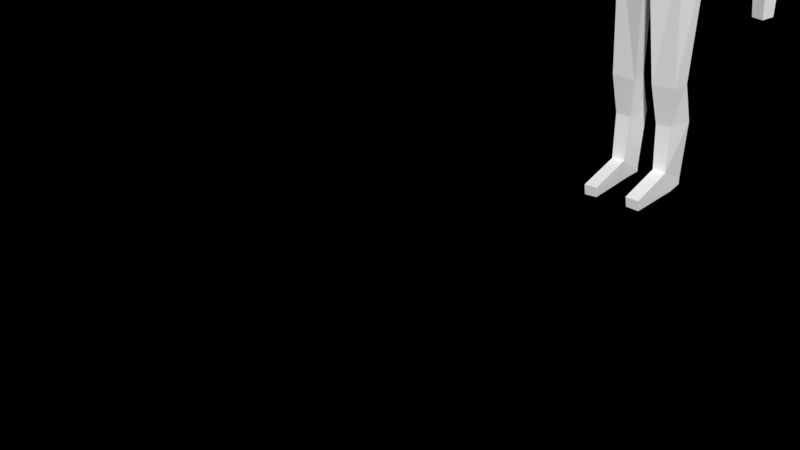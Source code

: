 # Source: Character.blend  (saved by Blender 2.79.0; exported with 4.5.12 LTS)
import bpy
from mathutils import Matrix  # noqa: F401  (used for matrix-valued properties, if any)

bpy.ops.wm.read_factory_settings(use_empty=True)
scene = bpy.context.scene
scene.name = 'Scene'

# ---- collections
col_collection_1 = bpy.data.collections.new('Collection 1'); scene.collection.children.link(col_collection_1)

# ---- images (referenced by path relative to the original .blend; pixels are not part of the script)
import os
ASSET_DIR = os.environ.get("B2B_ASSET_DIR", "")  # directory of the original .blend (textures are referenced by path, not embedded)
HERE = os.path.dirname(os.path.abspath(__file__))  # packed textures are extracted next to this script under _unpacked/

def load_image(name, relpath, width, height, colorspace="sRGB"):
    """Load a texture the original file referenced (path relative to the .blend, or extracted next to this script)."""
    p = next((c for c in (os.path.join(HERE, relpath), os.path.join(ASSET_DIR, relpath)) if relpath and os.path.exists(c)), "")
    if p:
        img = bpy.data.images.load(p, check_existing=True)
        img.name = name
    else:  # same state as the original file: an image datablock whose file is absent (Cycles renders it pink)
        img = bpy.data.images.new(name, width, height)
        img.source = "FILE"
        img.filepath = "//" + (relpath or name)
    img.colorspace_settings.name = colorspace
    return img
img_characterdiffuse_png = load_image('CharacterDiffuse.png', 'CharacterDiffuse.png', 1024, 1024, 'sRGB')

# ---- materials (node trees are filled in below, after node groups)
mat_character = bpy.data.materials.new('Character')
mat_character.alpha_threshold = 0.0
mat_character.roughness = 0.5

# ---- material node trees
mat_character.use_nodes = True; mat_character.node_tree.nodes.clear()
_N = mat_character.node_tree.nodes; _L = mat_character.node_tree.links
n0 = _N.new('ShaderNodeOutputMaterial'); n0.name = 'Material Output'; n0.location = (300, 300)
n1 = _N.new('ShaderNodeBsdfDiffuse'); n1.name = 'Diffuse BSDF'; n1.location = (10, 300)
n1.inputs[0].default_value = (1.0, 1.0, 1.0, 1.0)
n2 = _N.new('ShaderNodeTexImage'); n2.name = 'Image Texture'; n2.location = (-415, 418)
n2.width = 140
n2.image = img_characterdiffuse_png
_L.new(n1.outputs[0], n0.inputs[0])
n0.is_active_output = True

# ---- world
world_world = bpy.data.worlds.new('World'); scene.world = world_world
world_world.use_nodes = True; world_world.node_tree.nodes.clear()
_N = world_world.node_tree.nodes; _L = world_world.node_tree.links
n0 = _N.new('ShaderNodeOutputWorld'); n0.name = 'World Output'; n0.location = (300, 300)
n1 = _N.new('ShaderNodeBackground'); n1.name = 'Background'; n1.location = (10, 300)
n1.inputs[0].default_value = (0.05088, 0.05088, 0.05088, 1.0)
n1.inputs[1].default_value = 0.0
_L.new(n1.outputs[0], n0.inputs[0])
n0.is_active_output = True
world_world.color = (0.05088, 0.05088, 0.05088)
world_world.use_sun_shadow = False
world_world.sun_shadow_jitter_overblur = 0.0
world_world.cycles.sampling_method = 'MANUAL'

# ---- meshes
me_cube_030 = bpy.data.meshes.new('Cube.030')
me_cube_030.from_pydata([(0.8064, 0.1569, -3.628), (0.0, -1.024, -3.648), (0.0, -0.1772, -5.153), (0.736, 0.7934, -3.674), (0.0, 0.9539, -4.49), (0.5783, -0.65, -3.588), (0.6562, 0.05921, -4.737), (0.0, -0.7513, -2.806), (0.0, -0.6892, -4.907), (0.5296, -0.4873, -4.713), (0.5333, -0.543, -3.011), (0.5327, 0.6215, -4.674), (0.0, 0.07198, -5.44), (0.0, 1.18, -5.203), (0.6362, 0.2601, -5.189), (0.5537, 0.8427, -5.151), (0.0, -0.06488, -5.762), (0.0, 1.896, -5.827), (1.627, 0.1324, -5.681), (1.149, 1.552, -5.685), (0.0, 0.1462, -9.859), (0.0, 1.788, -9.754), (1.016, 0.2041, -9.808), (1.308, 1.23, -9.771), (1.426, 0.3564, -7.095), (1.338, 1.648, -6.732), (0.0, 1.824, -6.896), (0.0, -0.2406, -7.163), (2.048, 0.23, -5.78), (1.95, 1.33, -5.673), (1.597, 0.583, -6.813), (1.576, 1.547, -6.604), (2.705, 0.9073, -7.86), (2.796, 1.56, -7.756), (2.134, 1.042, -8.032), (2.219, 1.658, -7.931), (2.925, 0.8337, -8.247), (2.966, 1.648, -8.126), (2.308, 0.9493, -8.638), (2.318, 1.721, -8.524), (3.26, 0.6946, -10.21), (3.393, 1.254, -10.2), (2.821, 0.8763, -10.22), (2.923, 1.346, -10.25), (2.255, 1.546, -6.32), (2.279, 0.5586, -6.627), (1.174, 0.1954, -5.508), (0.8979, 1.202, -5.44), (0.0, 1.543, -5.456), (0.0, 0.002581, -5.611), (1.281, 0.3746, -7.944), (1.338, 1.334, -7.858), (0.0, 0.02441, -7.995), (0.0, 1.678, -7.619), (0.0, 0.1616, -10.94), (0.09183, 0.1887, -10.92), (0.0, 1.378, -10.92), (0.373, 1.352, -10.9), (1.044, 0.6574, -14.27), (1.136, 1.233, -14.25), (0.2854, 0.6499, -14.31), (0.3277, 1.269, -14.24), (0.9763, 1.348, -17.86), (1.004, 1.815, -17.77), (0.5627, 1.341, -17.83), (0.4729, 1.839, -17.77), (1.136, 1.706, -15.58), (0.3277, 1.743, -15.57), (0.9425, 0.9135, -15.56), (0.4376, 0.9061, -15.6), (1.004, 1.804, -17.54), (0.932, 0.906, -17.11), (0.5037, 0.8985, -17.09), (0.4729, 1.828, -17.53), (0.5151, -0.6435, -17.79), (0.9287, -0.6361, -17.82), (0.932, -0.7058, -17.46), (0.5037, -0.7133, -17.44), (3.295, 0.6702, -10.74), (3.43, 1.229, -10.75), (2.856, 0.8519, -10.76), (2.96, 1.321, -10.8), (3.343, 0.6839, -11.75), (3.447, 1.145, -11.74), (2.967, 0.8394, -11.76), (3.056, 1.222, -11.79), (3.072, 0.4416, -10.33), (2.794, 0.5562, -10.34), (3.09, 0.4464, -10.81), (2.838, 0.5496, -10.82), (2.953, 0.2314, -10.79), (2.774, 0.3042, -10.79), (2.99, 0.2965, -11.0), (2.81, 0.3693, -11.0), (0.0, 1.112, -3.56), (0.0, 0.7356, -2.803), (0.7225, 0.8754, -3.617), (0.0, 1.024, -4.346), (0.8845, 0.243, -3.519), (0.7426, -0.1363, -2.757), (0.7909, -0.4918, -3.529), (0.0, -0.1395, -2.475), (0.0, -0.7534, -2.672), (0.7031, 0.554, -2.984), (0.6891, 0.7189, -4.51), (0.5992, -0.5602, -2.86)], [], [(5, 0, 98, 100), (0, 3, 96, 98), (7, 10, 105, 102), (11, 4, 97, 104), (0, 5, 9, 6), (0, 6, 11, 3), (1, 5, 10, 7), (1, 8, 9, 5), (4, 11, 15, 13), (2, 6, 9, 8), (10, 5, 100, 105), (3, 11, 104, 96), (48, 47, 19, 17), (6, 2, 12, 14), (11, 6, 14, 15), (53, 51, 23, 21), (47, 46, 18, 19), (46, 49, 16, 18), (22, 20, 54, 55), (51, 50, 22, 23), (50, 52, 20, 22), (18, 16, 27, 24), (25, 19, 29, 31), (24, 25, 31, 30), (30, 34, 32, 45), (19, 18, 28, 29), (18, 24, 30, 28), (33, 35, 31, 44), (30, 31, 35, 34), (35, 33, 37, 39), (38, 39, 43, 42), (33, 32, 36, 37), (34, 35, 39, 38), (32, 34, 38, 36), (43, 41, 79, 81), (36, 38, 42, 40), (39, 37, 41, 43), (37, 36, 40, 41), (28, 30, 45), (29, 28, 45, 44), (31, 29, 44), (14, 12, 49, 46), (15, 14, 46, 47), (13, 15, 47, 48), (24, 27, 52, 50), (25, 24, 50, 51), (26, 25, 51, 53), (55, 54, 56, 57), (57, 56, 21, 23), (23, 22, 58, 59), (22, 55, 60, 58), (57, 23, 59, 61), (55, 57, 61, 60), (73, 70, 63, 65), (70, 71, 62, 63), (72, 73, 65, 64), (60, 61, 67, 69), (58, 60, 69, 68), (59, 58, 68, 66), (61, 59, 66, 67), (69, 67, 73, 72), (68, 69, 72, 71), (66, 68, 71, 70), (67, 66, 70, 73), (72, 64, 74, 77), (76, 77, 74, 75), (64, 62, 75, 74), (71, 72, 77, 76), (62, 71, 76, 75), (81, 79, 83, 85), (41, 40, 78, 79), (42, 43, 81, 80), (78, 40, 86, 88), (83, 82, 84, 85), (79, 78, 82, 83), (80, 81, 85, 84), (78, 80, 84, 82), (87, 89, 93, 91), (42, 80, 89, 87), (40, 42, 87, 86), (80, 78, 88, 89), (90, 91, 93, 92), (89, 88, 92, 93), (88, 86, 90, 92), (86, 87, 91, 90), (63, 62, 64, 65), (94, 95, 103, 96), (94, 96, 104, 97), (98, 96, 103, 99), (98, 99, 105, 100), (101, 102, 105, 99), (101, 99, 103, 95), (17, 19, 25, 26), (45, 32, 33, 44)])
_uv = me_cube_030.uv_layers.new(name='UVMap')
_uv.uv.foreach_set('vector', [0.7768, 0.7643, 0.8295, 0.7976, 0.8286, 0.8094, 0.7856, 0.7829, 0.8295, 0.7976, 0.8656, 0.8297, 0.8659, 0.8364, 0.8286, 0.8094, 0.7068, 0.8216, 0.753, 0.8057, 0.7538, 0.8174, 0.7068, 0.8328, 0.9174, 0.7862, 0.9586, 0.8301, 0.9527, 0.8453, 0.9091, 0.8032, 0.9029, 0.6819, 0.8571, 0.7119, 0.8119, 0.6318, 0.857, 0.6137, 0.9029, 0.6819, 0.857, 0.6137, 0.8971, 0.602, 0.9396, 0.6582, 0.8123, 0.7284, 0.8571, 0.7119, 0.8756, 0.7481, 0.8469, 0.7788, 0.8123, 0.7284, 0.775, 0.6433, 0.8119, 0.6318, 0.8571, 0.7119, 0.9377, 0.6215, 0.8971, 0.602, 0.9093, 0.5486, 0.9547, 0.5729, 0.799, 0.5981, 0.857, 0.6137, 0.8119, 0.6318, 0.775, 0.6433, 0.753, 0.8057, 0.7768, 0.7643, 0.7856, 0.7829, 0.7538, 0.8174, 0.8656, 0.8297, 0.9174, 0.7862, 0.9091, 0.8032, 0.8659, 0.8364, 0.8904, 0.07017, 0.9195, 0.1293, 0.8974, 0.1729, 0.8515, 0.07899, 0.857, 0.6137, 0.799, 0.5981, 0.7857, 0.5623, 0.8502, 0.5489, 0.8971, 0.602, 0.857, 0.6137, 0.8502, 0.5489, 0.9093, 0.5486, 0.6895, 0.08825, 0.6302, 0.1885, 0.4941, 0.07473, 0.5456, 0.0001931, 0.9195, 0.1293, 0.9889, 0.1476, 0.9998, 0.1774, 0.8974, 0.1729, 0.6182, 0.4577, 0.5319, 0.4577, 0.5303, 0.4457, 0.6436, 0.4405, 0.1854, 0.8223, 0.1297, 0.8331, 0.08872, 0.7396, 0.1085, 0.7199, 0.6302, 0.1885, 0.5692, 0.2343, 0.4429, 0.12, 0.4941, 0.07473, 0.5692, 0.2343, 0.4821, 0.2768, 0.3884, 0.1581, 0.4429, 0.12, 0.6436, 0.4405, 0.5303, 0.4457, 0.5054, 0.3387, 0.6325, 0.2986, 0.778, 0.2401, 0.8974, 0.1729, 0.9299, 0.2358, 0.7971, 0.2442, 0.6325, 0.2986, 0.778, 0.2401, 0.7971, 0.2442, 0.6628, 0.3201, 0.6628, 0.3201, 0.6143, 0.8236, 0.6795, 0.8006, 0.7092, 0.4067, 0.8974, 0.1729, 0.9998, 0.1774, 0.9963, 0.2291, 0.9299, 0.2358, 0.6436, 0.4405, 0.6325, 0.2986, 0.6628, 0.3201, 0.6771, 0.4409, 0.48, 0.8397, 0.544, 0.8339, 0.7988, 0.2484, 0.9106, 0.2897, 0.6628, 0.3201, 0.7988, 0.2484, 0.544, 0.8339, 0.6143, 0.8236, 0.544, 0.8339, 0.48, 0.8397, 0.4787, 0.7998, 0.54, 0.7751, 0.6044, 0.7513, 0.54, 0.7751, 0.5149, 0.6017, 0.5604, 0.5891, 0.48, 0.8397, 0.4106, 0.8398, 0.4014, 0.7913, 0.4787, 0.7998, 0.6143, 0.8236, 0.544, 0.8339, 0.54, 0.7751, 0.6044, 0.7513, 0.6795, 0.8006, 0.6143, 0.8236, 0.6044, 0.7513, 0.6772, 0.7544, 0.4858, 0.5806, 0.4391, 0.5786, 0.4446, 0.5312, 0.4793, 0.5316, 0.6772, 0.7544, 0.6044, 0.7513, 0.5604, 0.5891, 0.6014, 0.5684, 0.54, 0.7751, 0.4787, 0.7998, 0.4683, 0.5997, 0.5149, 0.6017, 0.4787, 0.7998, 0.4014, 0.7913, 0.4127, 0.5893, 0.4683, 0.5997, 0.6771, 0.4409, 0.6628, 0.3201, 0.7092, 0.4067, 0.9299, 0.2358, 0.9963, 0.2291, 0.9892, 0.3021, 0.9106, 0.2897, 0.7971, 0.2442, 0.9299, 0.2358, 0.9106, 0.2897, 0.8502, 0.5489, 0.7857, 0.5623, 0.775, 0.5511, 0.8606, 0.473, 0.9093, 0.5486, 0.8502, 0.5489, 0.8606, 0.473, 0.931, 0.5077, 0.9547, 0.5729, 0.9093, 0.5486, 0.931, 0.5077, 0.9812, 0.5432, 0.6325, 0.2986, 0.5054, 0.3387, 0.4821, 0.2768, 0.5692, 0.2343, 0.778, 0.2401, 0.6325, 0.2986, 0.5692, 0.2343, 0.6302, 0.1885, 0.7581, 0.09253, 0.778, 0.2401, 0.6302, 0.1885, 0.6895, 0.08825, 0.1085, 0.7199, 0.08872, 0.7396, 0.0001931, 0.6943, 0.01518, 0.6621, 0.311, 0.6838, 0.3551, 0.6702, 0.388, 0.7879, 0.2742, 0.8077, 0.2742, 0.8077, 0.1854, 0.8223, 0.16, 0.3504, 0.1953, 0.3328, 0.1854, 0.8223, 0.1085, 0.7199, 0.1054, 0.3501, 0.16, 0.3504, 0.311, 0.6838, 0.2742, 0.8077, 0.1953, 0.3328, 0.2626, 0.3273, 0.1085, 0.7199, 0.01518, 0.6621, 0.06796, 0.3397, 0.1054, 0.3501, 0.3704, 0.2662, 0.4314, 0.2662, 0.418, 0.2773, 0.3852, 0.2756, 0.4314, 0.2662, 0.4133, 0.3144, 0.4139, 0.298, 0.418, 0.2773, 0.3824, 0.3179, 0.3704, 0.2662, 0.3852, 0.2756, 0.3918, 0.3119, 0.1054, 0.3501, 0.06796, 0.3397, 0.0405, 0.2201, 0.1039, 0.2251, 0.16, 0.3504, 0.1054, 0.3501, 0.1039, 0.2251, 0.1421, 0.2257, 0.1953, 0.3328, 0.16, 0.3504, 0.1421, 0.2257, 0.1978, 0.2082, 0.2626, 0.3273, 0.1953, 0.3328, 0.1978, 0.2082, 0.2569, 0.2014, 0.1039, 0.2251, 0.0405, 0.2201, 0.05815, 0.0386, 0.09845, 0.0519, 0.1421, 0.2257, 0.1039, 0.2251, 0.09845, 0.0519, 0.1293, 0.04835, 0.1978, 0.2082, 0.1421, 0.2257, 0.1293, 0.04835, 0.1683, 0.03265, 0.2569, 0.2014, 0.1978, 0.2082, 0.1683, 0.03265, 0.209, 0.02437, 0.3643, 0.4326, 0.4132, 0.3349, 0.4173, 0.3642, 0.4163, 0.3916, 0.4654, 0.414, 0.4163, 0.3916, 0.4173, 0.3642, 0.4401, 0.3614, 0.4132, 0.3349, 0.4463, 0.3355, 0.4401, 0.3614, 0.4173, 0.3642, 0.4331, 0.4216, 0.3643, 0.4326, 0.4163, 0.3916, 0.4654, 0.414, 0.4463, 0.3355, 0.4808, 0.4152, 0.4654, 0.414, 0.4401, 0.3614, 0.4793, 0.5316, 0.4446, 0.5312, 0.4599, 0.4826, 0.4718, 0.4876, 0.4391, 0.5786, 0.3836, 0.5683, 0.3957, 0.5126, 0.4446, 0.5312, 0.5313, 0.568, 0.4858, 0.5806, 0.4793, 0.5316, 0.5132, 0.5219, 0.5544, 0.4977, 0.5722, 0.5473, 0.5494, 0.5349, 0.5415, 0.521, 0.4599, 0.4826, 0.4665, 0.437, 0.4816, 0.4774, 0.4718, 0.4876, 0.4446, 0.5312, 0.3957, 0.5126, 0.4665, 0.437, 0.4599, 0.4826, 0.5132, 0.5219, 0.4793, 0.5316, 0.4718, 0.4876, 0.4816, 0.4774, 0.5544, 0.4977, 0.5132, 0.5219, 0.4816, 0.4774, 0.4665, 0.437, 0.5396, 0.5414, 0.5338, 0.5265, 0.5388, 0.5272, 0.5391, 0.5285, 0.5313, 0.568, 0.5132, 0.5219, 0.5338, 0.5265, 0.5396, 0.5414, 0.5722, 0.5473, 0.5313, 0.568, 0.5396, 0.5414, 0.5494, 0.5349, 0.5132, 0.5219, 0.5544, 0.4977, 0.5415, 0.521, 0.5338, 0.5265, 0.5404, 0.5274, 0.5391, 0.5285, 0.5388, 0.5272, 0.5392, 0.5266, 0.5338, 0.5265, 0.5415, 0.521, 0.5392, 0.5266, 0.5388, 0.5272, 0.5415, 0.521, 0.5494, 0.5349, 0.5404, 0.5274, 0.5392, 0.5266, 0.5494, 0.5349, 0.5396, 0.5414, 0.5391, 0.5285, 0.5404, 0.5274, 0.418, 0.2773, 0.4034, 0.2932, 0.3951, 0.2931, 0.3852, 0.2756, 0.8934, 0.8934, 0.8186, 0.9104, 0.8204, 0.8537, 0.8659, 0.8364, 0.8934, 0.8934, 0.8659, 0.8364, 0.9091, 0.8032, 0.9527, 0.8453, 0.8286, 0.8094, 0.8659, 0.8364, 0.8204, 0.8537, 0.7788, 0.8346, 0.8286, 0.8094, 0.7788, 0.8346, 0.7538, 0.8174, 0.7856, 0.7829, 0.7409, 0.8819, 0.7068, 0.8328, 0.7538, 0.8174, 0.7788, 0.8346, 0.7409, 0.8819, 0.7788, 0.8346, 0.8204, 0.8537, 0.8186, 0.9104, 0.8515, 0.07899, 0.8974, 0.1729, 0.778, 0.2401, 0.7581, 0.09253, 0.9892, 0.3021, 0.4106, 0.8398, 0.48, 0.8397, 0.9106, 0.2897])
_ca = me_cube_030.color_attributes.new('Col', 'BYTE_COLOR', 'CORNER')
_ca.data.foreach_set('color', [1.0, 1.0, 1.0, 1.0, 1.0, 1.0, 1.0, 1.0, 1.0, 1.0, 1.0, 1.0, 1.0, 1.0, 1.0, 1.0, 1.0, 1.0, 1.0, 1.0, 1.0, 1.0, 1.0, 1.0, 1.0, 1.0, 1.0, 1.0, 1.0, 1.0, 1.0, 1.0, 1.0, 1.0, 1.0, 1.0, 1.0, 1.0, 1.0, 1.0, 1.0, 1.0, 1.0, 1.0, 1.0, 1.0, 1.0, 1.0, 1.0, 1.0, 1.0, 1.0, 1.0, 1.0, 1.0, 1.0, 1.0, 1.0, 1.0, 1.0, 1.0, 1.0, 1.0, 1.0, 1.0, 1.0, 1.0, 1.0, 1.0, 1.0, 1.0, 1.0, 1.0, 1.0, 1.0, 1.0, 1.0, 1.0, 1.0, 1.0, 1.0, 1.0, 1.0, 1.0, 1.0, 1.0, 1.0, 1.0, 1.0, 1.0, 1.0, 1.0, 1.0, 1.0, 1.0, 1.0, 1.0, 1.0, 1.0, 1.0, 1.0, 1.0, 1.0, 1.0, 1.0, 1.0, 1.0, 1.0, 1.0, 1.0, 1.0, 1.0, 1.0, 1.0, 1.0, 1.0, 1.0, 1.0, 1.0, 1.0, 1.0, 1.0, 1.0, 1.0, 1.0, 1.0, 1.0, 1.0, 1.0, 1.0, 1.0, 1.0, 1.0, 1.0, 1.0, 1.0, 1.0, 1.0, 1.0, 1.0, 1.0, 1.0, 1.0, 1.0, 1.0, 1.0, 1.0, 1.0, 1.0, 1.0, 1.0, 1.0, 1.0, 1.0, 1.0, 1.0, 1.0, 1.0, 1.0, 1.0, 1.0, 1.0, 1.0, 1.0, 1.0, 1.0, 1.0, 1.0, 1.0, 1.0, 1.0, 1.0, 1.0, 1.0, 1.0, 1.0, 1.0, 1.0, 1.0, 1.0, 1.0, 1.0, 1.0, 1.0, 1.0, 1.0, 1.0, 1.0, 1.0, 1.0, 1.0, 1.0, 1.0, 1.0, 1.0, 1.0, 1.0, 1.0, 1.0, 1.0, 1.0, 1.0, 1.0, 1.0, 1.0, 1.0, 1.0, 1.0, 1.0, 1.0, 1.0, 1.0, 1.0, 1.0, 1.0, 1.0, 1.0, 1.0, 1.0, 1.0, 1.0, 1.0, 1.0, 1.0, 1.0, 1.0, 1.0, 1.0, 1.0, 1.0, 1.0, 1.0, 1.0, 1.0, 1.0, 1.0, 1.0, 1.0, 1.0, 1.0, 1.0, 1.0, 1.0, 1.0, 1.0, 1.0, 1.0, 1.0, 1.0, 1.0, 1.0, 1.0, 1.0, 1.0, 1.0, 1.0, 1.0, 1.0, 1.0, 1.0, 1.0, 1.0, 1.0, 1.0, 1.0, 1.0, 1.0, 1.0, 1.0, 1.0, 1.0, 1.0, 1.0, 1.0, 1.0, 1.0, 1.0, 1.0, 1.0, 1.0, 1.0, 1.0, 1.0, 1.0, 1.0, 1.0, 1.0, 1.0, 1.0, 1.0, 1.0, 1.0, 1.0, 1.0, 1.0, 1.0, 1.0, 1.0, 1.0, 1.0, 1.0, 1.0, 1.0, 1.0, 1.0, 1.0, 1.0, 1.0, 1.0, 1.0, 1.0, 1.0, 1.0, 1.0, 1.0, 1.0, 1.0, 1.0, 1.0, 1.0, 1.0, 1.0, 1.0, 1.0, 1.0, 1.0, 1.0, 1.0, 1.0, 1.0, 1.0, 1.0, 1.0, 1.0, 1.0, 1.0, 1.0, 1.0, 1.0, 1.0, 1.0, 1.0, 1.0, 1.0, 1.0, 1.0, 1.0, 1.0, 1.0, 1.0, 1.0, 1.0, 1.0, 1.0, 1.0, 1.0, 1.0, 1.0, 1.0, 1.0, 1.0, 1.0, 1.0, 1.0, 1.0, 1.0, 1.0, 1.0, 1.0, 1.0, 1.0, 1.0, 1.0, 1.0, 1.0, 1.0, 1.0, 1.0, 1.0, 1.0, 1.0, 1.0, 1.0, 1.0, 1.0, 1.0, 1.0, 1.0, 1.0, 1.0, 1.0, 1.0, 1.0, 1.0, 1.0, 1.0, 1.0, 1.0, 1.0, 1.0, 1.0, 1.0, 1.0, 1.0, 1.0, 1.0, 1.0, 1.0, 1.0, 1.0, 1.0, 1.0, 1.0, 1.0, 1.0, 1.0, 1.0, 1.0, 1.0, 1.0, 1.0, 1.0, 1.0, 1.0, 1.0, 1.0, 1.0, 1.0, 1.0, 1.0, 1.0, 1.0, 1.0, 1.0, 1.0, 1.0, 1.0, 1.0, 1.0, 1.0, 1.0, 1.0, 1.0, 1.0, 1.0, 1.0, 1.0, 1.0, 1.0, 1.0, 1.0, 1.0, 1.0, 1.0, 1.0, 1.0, 1.0, 1.0, 1.0, 1.0, 1.0, 1.0, 1.0, 1.0, 1.0, 1.0, 1.0, 1.0, 1.0, 1.0, 1.0, 1.0, 1.0, 1.0, 1.0, 1.0, 1.0, 1.0, 1.0, 1.0, 1.0, 1.0, 1.0, 1.0, 1.0, 1.0, 1.0, 1.0, 1.0, 1.0, 1.0, 1.0, 1.0, 1.0, 1.0, 1.0, 1.0, 1.0, 1.0, 1.0, 1.0, 1.0, 1.0, 1.0, 1.0, 1.0, 1.0, 1.0, 1.0, 1.0, 1.0, 1.0, 1.0, 1.0, 1.0, 1.0, 1.0, 1.0, 1.0, 1.0, 1.0, 1.0, 1.0, 1.0, 1.0, 1.0, 1.0, 1.0, 1.0, 1.0, 1.0, 1.0, 1.0, 1.0, 1.0, 1.0, 1.0, 1.0, 1.0, 1.0, 1.0, 1.0, 1.0, 1.0, 1.0, 1.0, 1.0, 1.0, 1.0, 1.0, 1.0, 1.0, 1.0, 1.0, 1.0, 1.0, 1.0, 1.0, 1.0, 1.0, 1.0, 1.0, 1.0, 1.0, 1.0, 1.0, 1.0, 1.0, 1.0, 1.0, 1.0, 1.0, 1.0, 1.0, 1.0, 1.0, 1.0, 1.0, 1.0, 1.0, 1.0, 1.0, 1.0, 1.0, 1.0, 1.0, 1.0, 1.0, 1.0, 1.0, 1.0, 1.0, 1.0, 1.0, 1.0, 1.0, 1.0, 1.0, 1.0, 1.0, 1.0, 1.0, 1.0, 1.0, 1.0, 1.0, 1.0, 1.0, 1.0, 1.0, 1.0, 1.0, 1.0, 1.0, 1.0, 1.0, 1.0, 1.0, 1.0, 1.0, 1.0, 1.0, 1.0, 1.0, 1.0, 1.0, 1.0, 1.0, 1.0, 1.0, 1.0, 1.0, 1.0, 1.0, 1.0, 1.0, 1.0, 1.0, 1.0, 1.0, 1.0, 1.0, 1.0, 1.0, 1.0, 1.0, 1.0, 1.0, 1.0, 1.0, 1.0, 1.0, 1.0, 1.0, 1.0, 1.0, 1.0, 1.0, 1.0, 1.0, 1.0, 1.0, 1.0, 1.0, 1.0, 1.0, 1.0, 1.0, 1.0, 1.0, 1.0, 1.0, 1.0, 1.0, 1.0, 1.0, 1.0, 1.0, 1.0, 1.0, 1.0, 1.0, 1.0, 1.0, 1.0, 1.0, 1.0, 1.0, 1.0, 1.0, 1.0, 1.0, 1.0, 1.0, 1.0, 1.0, 1.0, 1.0, 1.0, 1.0, 1.0, 1.0, 1.0, 1.0, 1.0, 1.0, 1.0, 1.0, 1.0, 1.0, 1.0, 1.0, 1.0, 1.0, 1.0, 1.0, 1.0, 1.0, 1.0, 1.0, 1.0, 1.0, 1.0, 1.0, 1.0, 1.0, 1.0, 1.0, 1.0, 1.0, 1.0, 1.0, 1.0, 1.0, 1.0, 1.0, 1.0, 1.0, 1.0, 1.0, 1.0, 1.0, 1.0, 1.0, 1.0, 1.0, 1.0, 1.0, 1.0, 1.0, 1.0, 1.0, 1.0, 1.0, 1.0, 1.0, 1.0, 1.0, 1.0, 1.0, 1.0, 1.0, 1.0, 1.0, 1.0, 1.0, 1.0, 1.0, 1.0, 1.0, 1.0, 1.0, 1.0, 1.0, 1.0, 1.0, 1.0, 1.0, 1.0, 1.0, 1.0, 1.0, 1.0, 1.0, 1.0, 1.0, 1.0, 1.0, 1.0, 1.0, 1.0, 1.0, 1.0, 1.0, 1.0, 1.0, 1.0, 1.0, 1.0, 1.0, 1.0, 1.0, 1.0, 1.0, 1.0, 1.0, 1.0, 1.0, 1.0, 1.0, 1.0, 1.0, 1.0, 1.0, 1.0, 1.0, 1.0, 1.0, 1.0, 1.0, 1.0, 1.0, 1.0, 1.0, 1.0, 1.0, 1.0, 1.0, 1.0, 1.0, 1.0, 1.0, 1.0, 1.0, 1.0, 1.0, 1.0, 1.0, 1.0, 1.0, 1.0, 1.0, 1.0, 1.0, 1.0, 1.0, 1.0, 1.0, 1.0, 1.0, 1.0, 1.0, 1.0, 1.0, 1.0, 1.0, 1.0, 1.0, 1.0, 1.0, 1.0, 1.0, 1.0, 1.0, 1.0, 1.0, 1.0, 1.0, 1.0, 1.0, 1.0, 1.0, 1.0, 1.0, 1.0, 1.0, 1.0, 1.0, 1.0, 1.0, 1.0, 1.0, 1.0, 1.0, 1.0, 1.0, 1.0, 1.0, 1.0, 1.0, 1.0, 1.0, 1.0, 1.0, 1.0, 1.0, 1.0, 1.0, 1.0, 1.0, 1.0, 1.0, 1.0, 1.0, 1.0, 1.0, 1.0, 1.0, 1.0, 1.0, 1.0, 1.0, 1.0, 1.0, 1.0, 1.0, 1.0, 1.0, 1.0, 1.0, 1.0, 1.0, 1.0, 1.0, 1.0, 1.0, 1.0, 1.0, 1.0, 1.0, 1.0, 1.0, 1.0, 1.0, 1.0, 1.0, 1.0, 1.0, 1.0, 1.0, 1.0, 1.0, 1.0, 1.0, 1.0, 1.0, 1.0, 1.0, 1.0, 1.0, 1.0, 1.0, 1.0, 1.0, 1.0, 1.0, 1.0, 1.0, 1.0, 1.0, 1.0, 1.0, 1.0, 1.0, 1.0, 1.0, 1.0, 1.0, 1.0, 1.0, 1.0, 1.0, 1.0, 1.0, 1.0, 1.0, 1.0, 1.0, 1.0, 1.0, 1.0, 1.0, 1.0, 1.0, 1.0, 1.0, 1.0, 1.0, 1.0, 1.0, 1.0, 1.0, 1.0, 1.0, 1.0, 1.0, 1.0, 1.0, 1.0, 1.0, 1.0, 1.0, 1.0, 1.0, 1.0, 1.0, 1.0, 1.0, 1.0, 1.0, 1.0, 1.0, 1.0, 1.0, 1.0, 1.0, 1.0, 1.0, 1.0, 1.0, 1.0, 1.0, 1.0, 1.0, 1.0, 1.0, 1.0, 1.0, 1.0, 1.0, 1.0, 1.0, 1.0, 1.0, 1.0, 1.0, 1.0, 1.0, 1.0, 1.0, 1.0, 1.0, 1.0, 1.0, 1.0, 1.0, 1.0, 1.0, 1.0, 1.0, 1.0, 1.0, 1.0, 1.0, 1.0, 1.0, 1.0, 1.0, 1.0, 1.0, 1.0, 1.0, 1.0, 1.0, 1.0, 1.0, 1.0, 1.0, 1.0, 1.0, 1.0, 1.0, 1.0, 1.0, 1.0, 1.0, 1.0, 1.0, 1.0, 1.0, 1.0, 1.0, 1.0, 1.0, 1.0, 1.0, 1.0, 1.0, 1.0, 1.0, 1.0, 1.0, 1.0, 1.0, 1.0, 1.0, 1.0, 1.0, 1.0, 1.0, 1.0, 1.0, 1.0, 1.0, 1.0, 1.0, 1.0, 1.0, 1.0, 1.0, 1.0, 1.0, 1.0, 1.0, 1.0, 1.0, 1.0, 1.0, 1.0, 1.0, 1.0, 1.0, 1.0, 1.0, 1.0, 1.0, 1.0, 1.0, 1.0, 1.0, 1.0, 1.0, 1.0, 1.0, 1.0, 1.0, 1.0, 1.0, 1.0, 1.0, 1.0, 1.0, 1.0, 1.0, 1.0, 1.0, 1.0, 1.0, 1.0, 1.0, 1.0, 1.0, 1.0, 1.0, 1.0, 1.0, 1.0, 1.0, 1.0, 1.0, 1.0, 1.0, 1.0, 1.0, 1.0, 1.0, 1.0, 1.0, 1.0, 1.0, 1.0, 1.0, 1.0, 1.0, 1.0, 1.0, 1.0, 1.0, 1.0, 1.0, 1.0, 1.0, 1.0, 1.0, 1.0, 1.0, 1.0, 1.0, 1.0, 1.0, 1.0, 1.0, 1.0, 1.0, 1.0, 1.0, 1.0, 1.0, 1.0, 1.0, 1.0, 1.0, 1.0, 1.0, 1.0, 1.0, 1.0, 1.0, 1.0, 1.0, 1.0, 1.0, 1.0, 1.0, 1.0, 1.0, 1.0, 1.0, 1.0, 1.0, 1.0, 1.0, 1.0, 1.0, 1.0, 1.0, 1.0, 1.0, 1.0, 1.0, 1.0, 1.0, 1.0, 1.0, 1.0, 1.0, 1.0, 1.0, 1.0, 1.0, 1.0, 1.0, 1.0, 1.0, 1.0, 1.0, 1.0, 1.0, 1.0, 1.0, 1.0, 1.0, 1.0, 1.0, 1.0, 1.0, 1.0, 1.0, 1.0, 1.0, 1.0, 1.0, 1.0, 1.0, 1.0, 1.0, 1.0, 1.0, 1.0, 1.0, 1.0, 1.0, 1.0, 1.0, 1.0, 1.0, 1.0, 1.0, 1.0, 1.0, 1.0, 1.0, 1.0, 1.0, 1.0, 1.0, 1.0, 1.0, 1.0, 1.0, 1.0, 1.0, 1.0, 1.0, 1.0, 1.0, 1.0, 1.0, 1.0, 1.0, 1.0, 1.0, 1.0, 1.0, 1.0, 1.0, 1.0, 1.0, 1.0, 1.0, 1.0, 1.0, 1.0, 1.0, 1.0, 1.0, 1.0, 1.0, 1.0, 1.0, 1.0, 1.0, 1.0, 1.0, 1.0, 1.0, 1.0, 1.0, 1.0, 1.0, 1.0, 1.0, 1.0, 1.0, 1.0, 1.0, 1.0, 1.0, 1.0, 1.0, 1.0, 1.0, 1.0, 1.0, 1.0, 1.0, 1.0, 1.0, 1.0, 1.0, 1.0, 1.0, 1.0, 1.0, 1.0, 1.0, 1.0, 1.0, 1.0, 1.0, 1.0, 1.0, 1.0, 1.0, 1.0, 1.0, 1.0, 1.0, 1.0, 1.0, 1.0, 1.0, 1.0, 1.0, 1.0, 1.0, 1.0, 1.0, 1.0, 1.0, 1.0, 1.0, 1.0, 1.0, 1.0, 1.0, 1.0, 1.0, 1.0, 1.0, 1.0, 1.0, 1.0, 1.0, 1.0, 1.0, 1.0, 1.0, 1.0, 1.0, 1.0, 1.0, 1.0, 1.0, 1.0, 1.0, 1.0, 1.0, 1.0, 1.0, 1.0, 1.0, 1.0, 1.0, 1.0, 1.0, 1.0, 1.0, 1.0, 1.0, 1.0, 1.0, 1.0, 1.0, 1.0, 1.0, 1.0, 1.0, 1.0, 1.0, 1.0, 1.0, 1.0, 1.0, 1.0, 1.0, 1.0, 1.0, 1.0, 1.0, 1.0, 1.0, 1.0, 1.0, 1.0, 1.0, 1.0, 1.0, 1.0, 1.0, 1.0, 1.0, 1.0, 1.0, 1.0, 1.0, 1.0, 1.0, 1.0, 1.0, 1.0, 1.0, 1.0, 1.0, 1.0, 1.0, 1.0, 1.0, 1.0, 1.0, 1.0, 1.0, 1.0, 1.0, 1.0, 1.0, 1.0, 1.0, 1.0, 1.0, 1.0, 1.0, 1.0, 1.0, 1.0, 1.0, 1.0, 1.0, 1.0, 1.0, 1.0, 1.0, 1.0, 1.0, 1.0, 1.0])
me_cube_030.materials.append(mat_character)
me_cube_030.use_remesh_preserve_volume = False
me_cube_030.use_remesh_preserve_attributes = False
me_cube_030.use_mirror_vertex_groups = False
me_cube_030.update()
arm_armature = bpy.data.armatures.new('Armature')  # bones are not reproduced

# ---- objects
ob_character = bpy.data.objects.new('Character', arm_armature)
ob_mesh = bpy.data.objects.new('Mesh', me_cube_030)

# ---- transforms, parenting, visibility, modifiers, constraints
ob_character.location = (0.0, 0.0, 0.0)
ob_character.scale = (1.363, 1.363, 1.363)
ob_character.show_in_front = True
ob_character.lineart.crease_threshold = 0.0
ob_mesh.parent = ob_character
ob_mesh.matrix_parent_inverse = Matrix(((0.3494, 0.0, 0.0, 0.0), (0.0, 0.3494, 0.0, 0.0), (0.0, 0.0, 0.3494, 0.1896), (0.0, 0.0, 0.0, 1.0)))
ob_mesh.location = (0.0, 0.0, 5.45)
ob_mesh.scale = (0.3133, 0.3133, 0.3133)
ob_mesh.lineart.crease_threshold = 0.0
_vg = ob_mesh.vertex_groups.new(name='1')
_vg.add([12, 13, 14, 15, 16, 17, 18, 19, 20, 21, 22, 23, 24, 25, 26, 27, 28, 29, 30, 31, 44, 45, 46, 47, 48, 49, 50, 51, 52, 53], 1.0, 'REPLACE')
_vg = ob_mesh.vertex_groups.new(name='Group')
_vg.add([20, 21, 22, 23, 54, 55, 56, 57, 58, 59, 60, 61, 66, 67, 68, 69, 70, 71, 72, 73], 1.0, 'REPLACE')
_vg = ob_mesh.vertex_groups.new(name='Group.001')
_vg.add([0, 3, 4, 5, 7, 10, 11, 94, 95, 96, 97, 98, 99, 100, 101, 102, 103, 104, 105], 1.0, 'REPLACE')
_vg = ob_mesh.vertex_groups.new(name='hips')
for _i, _w in zip([20, 21, 22, 23, 52, 54, 55, 56, 57], [0.8383, 0.0167, 0.179, 0.02645, 0.01012, 0.8159, 0.6817, 0.4813, 0.06062]): _vg.add([_i], _w, 'REPLACE')
_vg = ob_mesh.vertex_groups.new(name='spine')
for _i, _w in zip([20, 21, 22, 23, 24, 27, 30, 50, 51, 52, 53, 56], [0.0249, 0.6735, 0.005318, 0.04456, 0.1211, 0.14, 0.03029, 0.6411, 0.1819, 0.8651, 0.07117, 0.05357]): _vg.add([_i], _w, 'REPLACE')
_vg = ob_mesh.vertex_groups.new(name='chest')
for _i, _w in zip([4, 12, 13, 14, 15, 16, 17, 18, 19, 21, 24, 25, 26, 27, 30, 31, 46, 47, 48, 49, 50, 51, 52, 53, 97], [0.04145, 0.3173, 0.1568, 0.0782, 0.04439, 0.8205, 0.6263, 0.01263, 0.04248, 0.06464, 0.1202, 0.1149, 0.7492, 0.7829, 0.05053, 0.06744, 0.1001, 0.09673, 0.5139, 0.6742, 0.1619, 0.5999, 0.08493, 0.8374, 0.02038]): _vg.add([_i], _w, 'REPLACE')
_vg = ob_mesh.vertex_groups.new(name='neck')
for _i, _w in zip([0, 2, 3, 4, 6, 8, 9, 11, 12, 13, 14, 15, 16, 17, 18, 19, 46, 47, 48, 49, 94, 96, 97, 104], [0.001435, 0.4829, 0.04979, 0.1976, 0.1289, 0.05603, 0.0675, 0.1807, 0.5564, 0.5769, 0.6872, 0.712, 0.1051, 0.1033, 0.04728, 0.03108, 0.141, 0.2034, 0.2171, 0.2443, 0.06338, 0.04281, 0.1582, 0.1548]): _vg.add([_i], _w, 'REPLACE')
_vg = ob_mesh.vertex_groups.new(name='head')
for _i, _w in zip([0, 1, 2, 3, 4, 5, 6, 7, 8, 9, 10, 11, 12, 13, 14, 15, 17, 46, 47, 48, 49, 94, 95, 96, 97, 98, 99, 100, 101, 102, 103, 104, 105], [0.9689, 0.9888, 0.4993, 0.9354, 0.726, 0.99, 0.8542, 0.9978, 0.9408, 0.9283, 0.9963, 0.7714, 0.09663, 0.1774, 0.1305, 0.1072, 0.006981, 0.002523, 0.01889, 0.06094, 0.03581, 0.913, 0.9748, 0.9395, 0.7819, 0.9735, 0.9938, 0.9892, 0.9998, 0.9983, 0.9803, 0.8022, 0.997]): _vg.add([_i], _w, 'REPLACE')
_vg = ob_mesh.vertex_groups.new(name='shoulder.L')
for _i, _w in zip([4, 11, 12, 13, 14, 15, 16, 17, 18, 19, 24, 25, 26, 27, 28, 29, 30, 31, 44, 45, 46, 47, 48, 49, 50, 51, 53], [0.008663, 0.00834, 0.0006687, 0.08465, 0.1004, 0.1301, 0.03405, 0.2184, 0.8714, 0.8671, 0.661, 0.6615, 0.1586, 0.05061, 0.8512, 0.865, 0.7364, 0.5925, 0.1191, 0.1405, 0.7102, 0.6502, 0.1957, 0.01017, 0.11, 0.1141, 0.05389]): _vg.add([_i], _w, 'REPLACE')
_vg = ob_mesh.vertex_groups.new(name='upper_arm.L')
for _i, _w in zip([18, 19, 24, 25, 26, 28, 29, 30, 31, 32, 33, 34, 35, 36, 37, 38, 39, 44, 45], [0.01867, 0.02428, 0.07751, 0.2072, 0.008301, 0.1219, 0.1217, 0.1611, 0.3264, 0.9124, 0.8547, 0.9116, 0.8736, 0.08318, 0.1487, 0.04252, 0.09994, 0.8729, 0.8472]): _vg.add([_i], _w, 'REPLACE')
_vg = ob_mesh.vertex_groups.new(name='forearm.L')
for _i, _w in zip([32, 33, 34, 35, 36, 37, 38, 39], [0.08499, 0.1413, 0.08055, 0.1157, 0.9003, 0.8422, 0.9229, 0.8677]): _vg.add([_i], _w, 'REPLACE')
_vg = ob_mesh.vertex_groups.new(name='hand.L')
for _i, _w in zip([38, 39, 40, 41, 42, 43, 79, 80, 81, 86, 87], [0.00736, 0.01141, 0.9209, 0.9574, 0.9045, 0.9479, 0.02626, 0.1247, 0.7273, 0.1695, 0.1887]): _vg.add([_i], _w, 'REPLACE')
_vg = ob_mesh.vertex_groups.new(name='palm.01.L')
for _i, _w in zip([78, 80, 86, 88, 92], [0.8839, 0.06987, 0.03209, 0.07773, 0.004166]): _vg.add([_i], _w, 'REPLACE')
_vg = ob_mesh.vertex_groups.new(name='f_index.01.L')
_vg = ob_mesh.vertex_groups.new(name='f_index.02.L')
for _i, _w in zip([82, 83], [0.4558, 0.03586]): _vg.add([_i], _w, 'REPLACE')
_vg = ob_mesh.vertex_groups.new(name='f_index.03.L')
for _i, _w in zip([82, 83, 84, 85], [0.4964, 0.05505, 0.9122, 0.03004]): _vg.add([_i], _w, 'REPLACE')
_vg = ob_mesh.vertex_groups.new(name='thumb.01.L')
_vg = ob_mesh.vertex_groups.new(name='thumb.02.L')
for _i, _w in zip([40, 42, 80, 81, 86, 87, 88, 89, 91], [0.02445, 0.06499, 0.6689, 0.08779, 0.6808, 0.6568, 0.01022, 0.1165, 0.01864]): _vg.add([_i], _w, 'REPLACE')
_vg = ob_mesh.vertex_groups.new(name='thumb.03.L')
for _i, _w in zip([78, 80, 86, 87, 88, 89, 90, 91, 92, 93], [0.01001, 0.09206, 0.1041, 0.1399, 0.8814, 0.8553, 0.9718, 0.9537, 1.001, 1.076]): _vg.add([_i], _w, 'REPLACE')
_vg = ob_mesh.vertex_groups.new(name='palm.02.L')
_vg = ob_mesh.vertex_groups.new(name='f_middle.01.L')
_vg = ob_mesh.vertex_groups.new(name='f_middle.02.L')
_vg = ob_mesh.vertex_groups.new(name='f_middle.03.L')
_vg = ob_mesh.vertex_groups.new(name='palm.03.L')
_vg = ob_mesh.vertex_groups.new(name='f_ring.01.L')
_vg = ob_mesh.vertex_groups.new(name='f_ring.02.L')
for _i, _w in zip([82, 83, 85], [0.008005, 0.7648, 0.01062]): _vg.add([_i], _w, 'REPLACE')
_vg = ob_mesh.vertex_groups.new(name='f_ring.03.L')
for _i, _w in zip([81, 83, 84, 85], [0.01294, 0.104, 0.04551, 0.917]): _vg.add([_i], _w, 'REPLACE')
_vg = ob_mesh.vertex_groups.new(name='palm.04.L')
for _i, _w in zip([41, 78, 79, 81, 83], [0.001803, 0.009378, 0.9254, 0.1184, 0.004811]): _vg.add([_i], _w, 'REPLACE')
_vg = ob_mesh.vertex_groups.new(name='f_pinky.01.L')
_vg = ob_mesh.vertex_groups.new(name='f_pinky.02.L')
_vg = ob_mesh.vertex_groups.new(name='f_pinky.03.L')
_vg = ob_mesh.vertex_groups.new(name='shoulder.R')
_vg = ob_mesh.vertex_groups.new(name='upper_arm.R')
_vg = ob_mesh.vertex_groups.new(name='forearm.R')
_vg = ob_mesh.vertex_groups.new(name='hand.R')
_vg = ob_mesh.vertex_groups.new(name='palm.01.R')
_vg = ob_mesh.vertex_groups.new(name='f_index.01.R')
_vg = ob_mesh.vertex_groups.new(name='f_index.02.R')
_vg = ob_mesh.vertex_groups.new(name='f_index.03.R')
_vg = ob_mesh.vertex_groups.new(name='thumb.01.R')
_vg = ob_mesh.vertex_groups.new(name='thumb.02.R')
_vg = ob_mesh.vertex_groups.new(name='thumb.03.R')
_vg = ob_mesh.vertex_groups.new(name='palm.02.R')
_vg = ob_mesh.vertex_groups.new(name='f_middle.01.R')
_vg = ob_mesh.vertex_groups.new(name='f_middle.02.R')
_vg = ob_mesh.vertex_groups.new(name='f_middle.03.R')
_vg = ob_mesh.vertex_groups.new(name='palm.03.R')
_vg = ob_mesh.vertex_groups.new(name='f_ring.01.R')
_vg = ob_mesh.vertex_groups.new(name='f_ring.02.R')
_vg = ob_mesh.vertex_groups.new(name='f_ring.03.R')
_vg = ob_mesh.vertex_groups.new(name='palm.04.R')
_vg = ob_mesh.vertex_groups.new(name='f_pinky.01.R')
_vg = ob_mesh.vertex_groups.new(name='f_pinky.02.R')
_vg = ob_mesh.vertex_groups.new(name='f_pinky.03.R')
_vg = ob_mesh.vertex_groups.new(name='thigh.L')
for _i, _w in zip([20, 21, 22, 23, 50, 51, 54, 55, 56, 57, 58, 59, 60, 61, 67], [0.1213, 0.2225, 0.7866, 0.8916, 0.06717, 0.07557, 0.1747, 0.3082, 0.4585, 0.9252, 0.9936, 0.9872, 0.9656, 0.9819, 0.001803]): _vg.add([_i], _w, 'REPLACE')
_vg = ob_mesh.vertex_groups.new(name='shin.L')
for _i, _w in zip([66, 67, 68, 69], [0.9592, 0.954, 0.9817, 0.9733]): _vg.add([_i], _w, 'REPLACE')
_vg = ob_mesh.vertex_groups.new(name='foot.L')
for _i, _w in zip([70, 71, 72, 73], [0.06801, 0.9779, 0.8948, 0.0925]): _vg.add([_i], _w, 'REPLACE')
_vg = ob_mesh.vertex_groups.new(name='toe.L')
for _i, _w in zip([74, 75, 76, 77], [0.986, 0.9906, 0.9885, 0.9853]): _vg.add([_i], _w, 'REPLACE')
_vg = ob_mesh.vertex_groups.new(name='heel.L')
for _i, _w in zip([63, 64, 65, 70, 72, 73], [0.7752, 0.0002211, 0.7775, 0.9157, 0.07481, 0.8841]): _vg.add([_i], _w, 'REPLACE')
_vg = ob_mesh.vertex_groups.new(name='heel.02.L')
for _i, _w in zip([62, 63, 64, 65], [0.9732, 0.2082, 0.9594, 0.2054]): _vg.add([_i], _w, 'REPLACE')
_vg = ob_mesh.vertex_groups.new(name='thigh.R')
_vg = ob_mesh.vertex_groups.new(name='shin.R')
_vg = ob_mesh.vertex_groups.new(name='foot.R')
_vg = ob_mesh.vertex_groups.new(name='toe.R')
_vg = ob_mesh.vertex_groups.new(name='heel.R')
_vg = ob_mesh.vertex_groups.new(name='heel.02.R')
_vg = ob_mesh.vertex_groups.new(name='zapatos')
_vg.add([62, 63, 64, 65, 70, 71, 72, 73, 74, 75, 76, 77], 1.0, 'REPLACE')
_m = ob_mesh.modifiers.new('Mirror', 'MIRROR')
_m.use_clip = True
_m = ob_mesh.modifiers.new('Armature', 'ARMATURE')
_m.object = ob_character

# ---- collection membership
col_collection_1.objects.link(ob_character)
col_collection_1.objects.link(ob_mesh)

# ---- scene / render settings (as saved in the file)
scene.frame_start = 1; scene.frame_end = 250; scene.frame_set(1)
scene.render.engine = 'CYCLES'
scene.render.resolution_percentage = 50
scene.render.dither_intensity = 0.0
scene.cycles.use_denoising = False
scene.cycles.samples = 128
scene.cycles.sampling_pattern = 'TABULATED_SOBOL'
scene.cycles.light_sampling_threshold = 0.0
scene.cycles.use_adaptive_sampling = False
scene.cycles.use_light_tree = False
scene.cycles.blur_glossy = 0.0
scene.cycles.sample_clamp_indirect = 0.0
scene.view_settings.view_transform = 'Standard'
bpy.context.view_layer.update()

# ---- added for rendering (the .blend has no active camera and no usable light): camera, sun
cam_auto = bpy.data.cameras.new('AutoCamera')
cam_auto.lens = 50.0
cam_auto.sensor_width = 36.0
cam_auto.clip_end = 1000.0
ob_auto_camera = bpy.data.objects.new('AutoCamera', cam_auto)
scene.collection.objects.link(ob_auto_camera)
ob_auto_camera.location = (2.18373, -4.22363, 2.42022)
ob_auto_camera.rotation_euler = (1.09748, -7.21219e-08, 0.694738)
scene.camera = ob_auto_camera
light_auto_sun = bpy.data.lights.new('AutoSun', 'SUN')
light_auto_sun.energy = 3.0
light_auto_sun.angle = 0.0523599
ob_auto_sun = bpy.data.objects.new('AutoSun', light_auto_sun)
scene.collection.objects.link(ob_auto_sun)
ob_auto_sun.rotation_euler = (0.872665, 0.174533, 0.523599)
bpy.context.view_layer.update()
